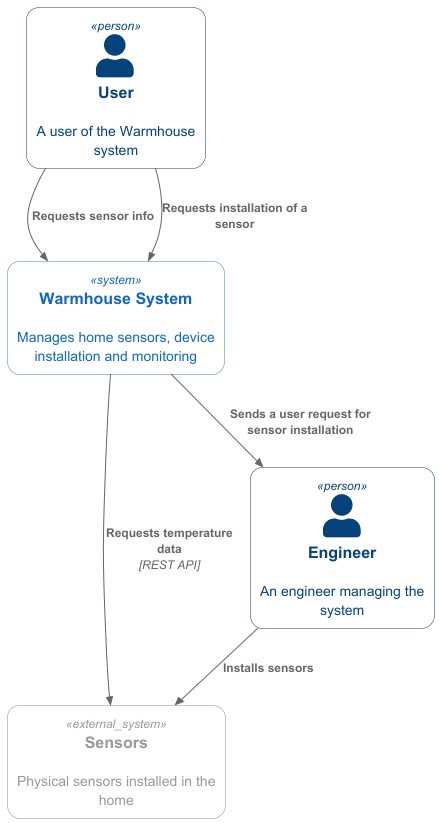

The diagram above was rendered by PlantUML. Its source (embedded in the PNG):
@startuml

!NEW_C4_STYLE=1
!include C4_Context.puml

Person(user, "User", "A user of the Warmhouse system")
System_Ext(sensor, "Sensors", "Physical sensors installed in the home")

System(warmhouse, "Warmhouse System", "Manages home sensors, device installation and monitoring")
Person(engineer, "Engineer", "An engineer managing the system")

Rel(warmhouse,sensor,"Requests temperature data", REST API)
Rel(user,warmhouse,"Requests sensor info")
Rel(user,warmhouse,"Requests installation of a sensor")
Rel(engineer,sensor,"Installs sensors")
Rel(warmhouse,engineer,"Sends a user request for sensor installation")

@enduml